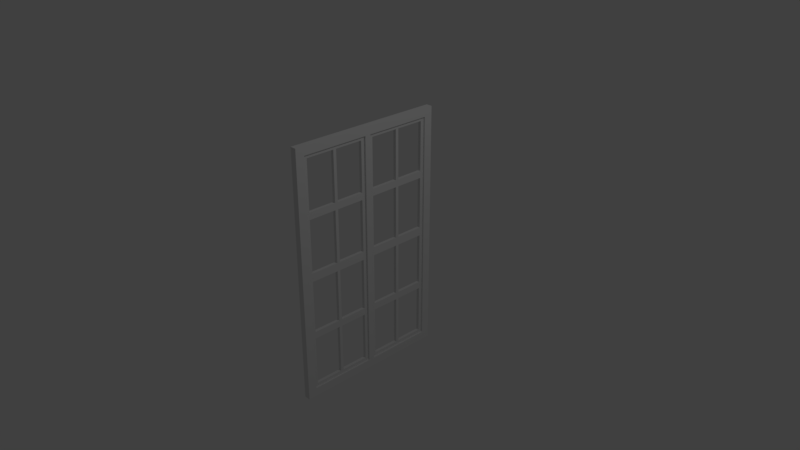 # Source: window2.blend  (saved by Blender 2.79.0; exported with 4.5.12 LTS)
import bpy
from mathutils import Matrix  # noqa: F401  (used for matrix-valued properties, if any)

bpy.ops.wm.read_factory_settings(use_empty=True)
scene = bpy.context.scene
scene.name = 'Scene'

# ---- collections
col_collection_1 = bpy.data.collections.new('Collection 1'); scene.collection.children.link(col_collection_1)

# ---- world
world_world = bpy.data.worlds.new('World'); scene.world = world_world
world_world.color = (0.05088, 0.05088, 0.05088)
world_world.use_sun_shadow = False
world_world.sun_shadow_jitter_overblur = 0.0
world_world.cycles.sampling_method = 'MANUAL'

# ---- cameras
cam_camera = bpy.data.cameras.new('Camera')
cam_camera.clip_end = 100.0
cam_camera.lens = 35.0
cam_camera.sensor_width = 32.0
cam_camera.sensor_height = 18.0
cam_camera.ortho_scale = 7.314
cam_camera.dof.focus_distance = 0.0
cam_camera.dof.aperture_fstop = 128.0

# ---- lights
light_lamp = bpy.data.lights.new('Lamp', 'POINT')
light_lamp.transmission_factor = 0.0
light_lamp.cutoff_distance = 30.0
light_lamp.energy = 100.0
light_lamp.shadow_buffer_clip_start = 1.001
light_lamp.shadow_soft_size = 0.1
light_lamp.shadow_maximum_resolution = 0.006
light_lamp.use_absolute_resolution = True

# ---- meshes
me_cube_001 = bpy.data.meshes.new('Cube.001')
me_cube_001.from_pydata([(-0.1982, -18.22, 0.0), (-0.1982, -18.22, 1.657), (-0.1982, -16.22, 0.0), (-0.1982, -16.22, 1.657), (1.0, -18.22, 0.0), (1.0, -16.22, 0.0), (1.0, -16.22, 1.657), (-0.1982, 0.0, 1.657), (-0.1982, 0.0, 1.544), (1.0, -18.22, 1.657), (1.0, 0.0, 1.657), (1.0, -18.22, 1.544), (1.0, 0.0, 1.544), (1.0, -16.22, 1.544), (-0.1982, -16.22, 1.544), (1.0, -0.672, 1.544), (-0.1982, -0.672, 1.544), (-0.1982, -0.672, 1.657), (1.0, -0.672, 1.657), (-0.1998, 0.0, 0.0), (0.9984, 0.0, 0.0), (0.9984, -0.6719, 0.0), (-0.1998, -0.672, 0.0), (-0.1982, -18.22, 1.544), (0.1036, -16.22, 1.544), (0.1036, -16.22, 0.0), (0.6978, -16.22, 0.0), (0.6978, -0.672, 1.544), (0.6978, -16.22, 1.544), (0.1036, -0.672, 1.544), (0.1028, -0.672, 0.0), (0.697, -0.672, 0.0), (0.6978, -1.513, 1.497), (0.6978, -15.38, 1.497), (0.1036, -1.513, 1.497), (0.1036, -15.38, 1.497), (0.1036, -15.38, 0.0), (0.6978, -15.38, 0.0), (0.1029, -1.513, 0.0), (0.697, -1.513, 0.0), (0.9992, -0.6719, 0.7721), (0.9992, 0.0, 0.7721), (-0.199, 0.0, 0.7721), (-0.199, -0.672, 0.7721), (0.6974, -0.672, 0.7721), (0.1032, -0.672, 0.7721), (0.1033, -1.513, 0.7483), (0.6974, -1.513, 0.7483), (-0.1982, -16.22, 0.7721), (1.0, -16.22, 0.7721), (-0.1982, -18.22, 0.7721), (1.0, -18.22, 0.7721), (0.1036, -16.22, 0.7721), (0.6978, -16.22, 0.7721), (0.6978, -15.38, 0.7483), (0.1036, -15.38, 0.7483), (-0.1982, -18.22, 0.8686), (-0.1982, -16.22, 0.8686), (1.0, -16.22, 0.8686), (1.0, -18.22, 0.8686), (0.1036, -16.22, 0.8686), (0.6978, -16.22, 0.8686), (0.6978, -15.38, 0.8418), (0.1036, -15.38, 0.8418), (0.9993, 0.0, 0.8686), (-0.1989, -0.672, 0.8686), (0.1033, -0.672, 0.8686), (0.1033, -1.513, 0.8418), (0.9993, -0.672, 0.8686), (-0.1989, 0.0, 0.8686), (0.6974, -0.672, 0.8686), (0.6974, -1.513, 0.8418), (0.6974, -1.513, 0.8418), (0.6974, -1.513, 0.7483), (0.1033, -1.513, 0.7483), (0.6978, -15.38, 0.8418), (0.6978, -15.38, 0.7483), (0.1036, -15.38, 0.8418), (0.1036, -15.38, 0.7483), (0.1033, -1.513, 0.8418), (1.0, -8.833, 1.657), (1.0, -8.833, 1.544), (-0.1982, -8.833, 1.544), (-0.1982, -8.833, 1.657), (0.6978, -8.833, 1.544), (0.1036, -8.833, 1.544), (0.6978, -8.791, 1.497), (0.1036, -8.791, 1.497), (0.6976, -8.791, 0.7483), (0.1034, -8.791, 0.7483), (0.1035, -8.791, 0.8418), (0.6976, -8.791, 0.8418), (-0.1982, -8.017, 1.657), (1.0, -8.017, 1.657), (1.0, -8.017, 1.544), (-0.1982, -8.017, 1.544), (0.6978, -8.017, 1.544), (0.1036, -8.017, 1.544), (0.6978, -8.064, 1.497), (0.1036, -8.064, 1.497), (0.1034, -8.064, 0.7483), (0.1035, -8.064, 0.8418), (0.6976, -8.064, 0.8418), (0.6976, -8.064, 0.7483), (-0.1982, -16.22, 0.05791), (1.0, -16.22, 0.05791), (1.0, -18.22, 0.05791), (0.1036, -16.22, 0.05791), (0.6978, -16.22, 0.05791), (0.6978, -15.38, 0.05612), (0.1036, -15.38, 0.05612), (-0.1982, -18.22, 0.05791), (0.9985, -0.6719, 0.05791), (-0.1997, 0.0, 0.05791), (0.697, -0.672, 0.05791), (0.697, -1.513, 0.05612), (0.9985, 0.0, 0.05791), (-0.1997, -0.672, 0.05791), (0.1029, -0.672, 0.05791), (0.1029, -1.513, 0.05612), (0.6974, -8.791, 0.0), (0.6974, -8.791, 0.05612), (0.1033, -8.791, 0.05612), (0.1033, -8.791, 0.0), (0.6974, -8.064, 0.0), (0.6974, -8.064, 0.05612), (0.1032, -8.064, 0.05612), (0.1032, -8.064, 0.0)], [], [(116, 112, 21, 20), (117, 22, 30, 118), (16, 17, 7, 8), (17, 18, 10, 7), (18, 15, 12, 10), (117, 113, 19, 22), (81, 13, 28, 84), (105, 5, 26, 108), (93, 94, 15, 18), (92, 17, 16, 95), (93, 18, 17, 92), (1, 9, 6, 3), (23, 1, 3, 14), (23, 11, 9, 1), (11, 13, 6, 9), (56, 59, 11, 23), (56, 23, 14, 57), (59, 58, 13, 11), (70, 27, 32, 71), (60, 24, 35, 63), (57, 14, 24, 60), (95, 16, 29, 97), (68, 15, 27, 70), (98, 99, 34, 32), (97, 29, 34, 99), (84, 28, 33, 86), (63, 35, 33, 62), (108, 26, 37, 109), (125, 115, 119, 126), (118, 30, 38, 119), (66, 45, 46, 67), (67, 46, 74, 79), (112, 40, 44, 114), (114, 44, 47, 115), (65, 69, 42, 43), (65, 43, 45, 66), (64, 68, 40, 41), (61, 53, 54, 62), (110, 55, 54, 109), (104, 48, 52, 107), (107, 52, 55, 110), (106, 105, 49, 51), (111, 50, 48, 104), (111, 106, 51, 50), (58, 49, 53, 61), (13, 58, 61, 28), (28, 61, 62, 33), (63, 62, 75, 77), (48, 57, 60, 52), (52, 60, 63, 55), (51, 49, 58, 59), (50, 56, 57, 48), (50, 51, 59, 56), (12, 15, 68, 64), (16, 65, 66, 29), (16, 8, 69, 65), (32, 34, 67, 71), (29, 66, 67, 34), (40, 68, 70, 44), (44, 70, 71, 47), (89, 78, 77, 90), (88, 76, 78, 89), (54, 55, 78, 76), (55, 63, 77, 78), (46, 47, 73, 74), (47, 71, 72, 73), (71, 67, 79, 72), (62, 54, 76, 75), (90, 77, 75, 91), (91, 75, 76, 88), (96, 84, 86, 98), (24, 85, 87, 35), (33, 35, 87, 86), (14, 82, 85, 24), (6, 80, 83, 3), (3, 83, 82, 14), (6, 13, 81, 80), (94, 81, 84, 96), (102, 91, 88, 103), (99, 101, 90, 87), (100, 126, 122, 89), (100, 89, 90, 101), (15, 94, 96, 27), (27, 96, 98, 32), (85, 97, 99, 87), (98, 102, 101, 99), (82, 95, 97, 85), (80, 93, 92, 83), (83, 92, 95, 82), (80, 81, 94, 93), (74, 100, 101, 79), (73, 103, 100, 74), (79, 101, 102, 72), (72, 102, 103, 73), (87, 90, 91, 86), (86, 91, 102, 98), (0, 4, 106, 111), (0, 111, 104, 2), (4, 5, 105, 106), (25, 107, 110, 36), (2, 104, 107, 25), (124, 39, 115, 125), (53, 108, 109, 54), (49, 105, 108, 53), (31, 114, 115, 39), (21, 112, 114, 31), (45, 118, 119, 46), (47, 46, 119, 115), (43, 42, 113, 117), (43, 117, 118, 45), (41, 40, 112, 116), (126, 119, 38, 127), (127, 38, 39, 124), (36, 123, 120, 37), (110, 122, 123, 36), (37, 120, 121, 109), (109, 121, 122, 110), (123, 127, 124, 120), (122, 126, 127, 123), (120, 124, 125, 121), (103, 125, 126, 100), (89, 122, 121, 88), (88, 121, 125, 103)])
me_cube_001.use_remesh_preserve_volume = False
me_cube_001.use_remesh_preserve_attributes = False
me_cube_001.use_mirror_vertex_groups = False
me_cube_001.update()

# ---- objects
ob_cube = bpy.data.objects.new('Cube', me_cube_001)
ob_lamp = bpy.data.objects.new('Lamp', light_lamp)
ob_camera = bpy.data.objects.new('Camera', cam_camera)

# ---- transforms, parenting, visibility, modifiers, constraints
ob_cube.location = (0.0, 0.0, 0.0)
ob_cube.scale = (-0.07226, 0.05943, 1.051)
ob_cube.lineart.crease_threshold = 0.0
_m = ob_cube.modifiers.new('Mirror', 'MIRROR')
_m.use_axis = (False, True, True)
_m.use_clip = True
ob_lamp.location = (4.076, 1.005, 5.904)
ob_lamp.rotation_euler = (0.6503, 0.05522, 1.866)
ob_lamp.lock_rotations_4d = False
ob_lamp.empty_display_type = 'ARROWS'
ob_lamp.color = (0.0, 0.0, 0.0, 0.0)
ob_lamp.lineart.crease_threshold = 0.0
ob_camera.location = (7.481, -6.508, 5.344)
ob_camera.rotation_euler = (1.109, 0.0, 0.8149)
ob_camera.lock_rotations_4d = False
ob_camera.empty_display_type = 'ARROWS'
ob_camera.color = (0.0, 0.0, 0.0, 0.0)
ob_camera.display_type = 'WIRE'
ob_camera.lineart.crease_threshold = 0.0

# ---- collection membership
col_collection_1.objects.link(ob_cube)
col_collection_1.objects.link(ob_lamp)
col_collection_1.objects.link(ob_camera)

# ---- scene / render settings (as saved in the file)
scene.camera = ob_camera
scene.frame_start = 1; scene.frame_end = 250; scene.frame_set(1)
scene.render.engine = 'BLENDER_EEVEE_NEXT'
scene.render.resolution_percentage = 50
scene.render.dither_intensity = 0.0
scene.cycles.use_denoising = False
scene.cycles.samples = 128
scene.cycles.sampling_pattern = 'TABULATED_SOBOL'
scene.cycles.use_adaptive_sampling = False
scene.cycles.use_light_tree = False
scene.cycles.blur_glossy = 0.0
scene.cycles.sample_clamp_indirect = 0.0
scene.view_settings.view_transform = 'Standard'
bpy.context.view_layer.update()
